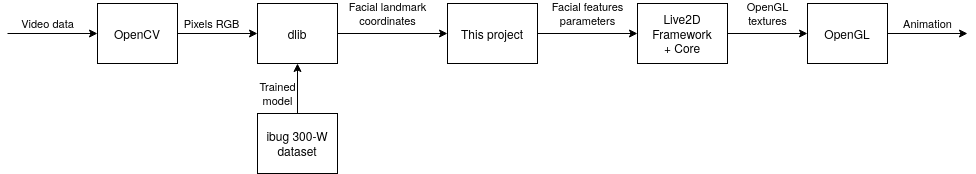

The diagram above was exported from draw.io. Its source (the exported page's mxGraphModel, read from the mxfile embedded in the PNG):
<mxGraphModel dx="936" dy="557" grid="1" gridSize="10" guides="1" tooltips="1" connect="1" arrows="1" fold="1" page="1" pageScale="1" pageWidth="3300" pageHeight="4681" math="0" shadow="0">
  <root>
    <mxCell id="0" />
    <mxCell id="1" parent="0" />
    <mxCell id="6LkiZjahE8e2sETPZlYp-11" value="Pixels RGB" style="edgeStyle=orthogonalEdgeStyle;rounded=0;orthogonalLoop=1;jettySize=auto;html=1;exitX=1;exitY=0.5;exitDx=0;exitDy=0;" edge="1" parent="1" source="6LkiZjahE8e2sETPZlYp-1" target="6LkiZjahE8e2sETPZlYp-2">
      <mxGeometry x="-0.1429" y="10" relative="1" as="geometry">
        <mxPoint as="offset" />
      </mxGeometry>
    </mxCell>
    <mxCell id="6LkiZjahE8e2sETPZlYp-1" value="OpenCV" style="rounded=0;whiteSpace=wrap;html=1;" vertex="1" parent="1">
      <mxGeometry x="120" y="260" width="80" height="60" as="geometry" />
    </mxCell>
    <mxCell id="6LkiZjahE8e2sETPZlYp-12" style="edgeStyle=orthogonalEdgeStyle;rounded=0;orthogonalLoop=1;jettySize=auto;html=1;exitX=1;exitY=0.5;exitDx=0;exitDy=0;entryX=0;entryY=0.5;entryDx=0;entryDy=0;" edge="1" parent="1" source="6LkiZjahE8e2sETPZlYp-2" target="6LkiZjahE8e2sETPZlYp-3">
      <mxGeometry relative="1" as="geometry" />
    </mxCell>
    <mxCell id="6LkiZjahE8e2sETPZlYp-13" value="&lt;div&gt;Facial landmark&lt;/div&gt;&lt;div&gt;coordinates&lt;br&gt;&lt;/div&gt;" style="edgeLabel;html=1;align=center;verticalAlign=middle;resizable=0;points=[];" vertex="1" connectable="0" parent="6LkiZjahE8e2sETPZlYp-12">
      <mxGeometry x="-0.2" relative="1" as="geometry">
        <mxPoint x="5.86" y="-20" as="offset" />
      </mxGeometry>
    </mxCell>
    <mxCell id="6LkiZjahE8e2sETPZlYp-2" value="dlib" style="rounded=0;whiteSpace=wrap;html=1;" vertex="1" parent="1">
      <mxGeometry x="280" y="260" width="80" height="60" as="geometry" />
    </mxCell>
    <mxCell id="6LkiZjahE8e2sETPZlYp-15" value="&lt;div&gt;Facial features&lt;/div&gt;&lt;div&gt;parameters&lt;br&gt;&lt;/div&gt;" style="edgeStyle=orthogonalEdgeStyle;rounded=0;orthogonalLoop=1;jettySize=auto;html=1;exitX=1;exitY=0.5;exitDx=0;exitDy=0;entryX=0;entryY=0.5;entryDx=0;entryDy=0;" edge="1" parent="1" source="6LkiZjahE8e2sETPZlYp-3" target="6LkiZjahE8e2sETPZlYp-4">
      <mxGeometry y="20" relative="1" as="geometry">
        <mxPoint as="offset" />
      </mxGeometry>
    </mxCell>
    <mxCell id="6LkiZjahE8e2sETPZlYp-3" value="This project" style="rounded=0;whiteSpace=wrap;html=1;" vertex="1" parent="1">
      <mxGeometry x="470" y="260" width="90" height="60" as="geometry" />
    </mxCell>
    <mxCell id="6LkiZjahE8e2sETPZlYp-16" style="edgeStyle=orthogonalEdgeStyle;rounded=0;orthogonalLoop=1;jettySize=auto;html=1;exitX=1;exitY=0.5;exitDx=0;exitDy=0;entryX=0;entryY=0.5;entryDx=0;entryDy=0;" edge="1" parent="1" source="6LkiZjahE8e2sETPZlYp-4" target="6LkiZjahE8e2sETPZlYp-6">
      <mxGeometry relative="1" as="geometry" />
    </mxCell>
    <mxCell id="6LkiZjahE8e2sETPZlYp-17" value="&lt;div&gt;OpenGL&lt;/div&gt;&lt;div&gt;textures&lt;br&gt;&lt;/div&gt;" style="edgeLabel;html=1;align=center;verticalAlign=middle;resizable=0;points=[];" vertex="1" connectable="0" parent="6LkiZjahE8e2sETPZlYp-16">
      <mxGeometry x="-0.2256" y="2" relative="1" as="geometry">
        <mxPoint x="8.969999999999999" y="-18" as="offset" />
      </mxGeometry>
    </mxCell>
    <mxCell id="6LkiZjahE8e2sETPZlYp-4" value="&lt;div&gt;Live2D&lt;/div&gt;&lt;div&gt;Framework&lt;/div&gt;&lt;div&gt;+ Core&lt;br&gt;&lt;/div&gt;" style="rounded=0;whiteSpace=wrap;html=1;" vertex="1" parent="1">
      <mxGeometry x="660" y="260" width="90" height="60" as="geometry" />
    </mxCell>
    <mxCell id="6LkiZjahE8e2sETPZlYp-18" value="&lt;div&gt;Trained&lt;/div&gt;&lt;div&gt;model&lt;br&gt;&lt;/div&gt;" style="edgeStyle=orthogonalEdgeStyle;rounded=0;orthogonalLoop=1;jettySize=auto;html=1;exitX=0.5;exitY=0;exitDx=0;exitDy=0;entryX=0.5;entryY=1;entryDx=0;entryDy=0;" edge="1" parent="1" source="6LkiZjahE8e2sETPZlYp-5" target="6LkiZjahE8e2sETPZlYp-2">
      <mxGeometry x="-0.2" y="20" relative="1" as="geometry">
        <mxPoint as="offset" />
      </mxGeometry>
    </mxCell>
    <mxCell id="6LkiZjahE8e2sETPZlYp-5" value="&lt;div&gt;ibug 300-W&lt;/div&gt;&lt;div&gt;dataset&lt;/div&gt;" style="rounded=0;whiteSpace=wrap;html=1;" vertex="1" parent="1">
      <mxGeometry x="280" y="370" width="80" height="60" as="geometry" />
    </mxCell>
    <mxCell id="6LkiZjahE8e2sETPZlYp-6" value="OpenGL" style="rounded=0;whiteSpace=wrap;html=1;" vertex="1" parent="1">
      <mxGeometry x="830" y="260" width="80" height="60" as="geometry" />
    </mxCell>
    <mxCell id="6LkiZjahE8e2sETPZlYp-9" value="" style="endArrow=classic;html=1;entryX=0;entryY=0.5;entryDx=0;entryDy=0;" edge="1" parent="1" target="6LkiZjahE8e2sETPZlYp-1">
      <mxGeometry width="50" height="50" relative="1" as="geometry">
        <mxPoint x="30" y="290" as="sourcePoint" />
        <mxPoint x="440" y="360" as="targetPoint" />
      </mxGeometry>
    </mxCell>
    <mxCell id="6LkiZjahE8e2sETPZlYp-10" value="&lt;div&gt;Video data&lt;/div&gt;" style="edgeLabel;html=1;align=center;verticalAlign=middle;resizable=0;points=[];" vertex="1" connectable="0" parent="6LkiZjahE8e2sETPZlYp-9">
      <mxGeometry x="-0.3556" y="1" relative="1" as="geometry">
        <mxPoint x="11" y="-9" as="offset" />
      </mxGeometry>
    </mxCell>
    <mxCell id="6LkiZjahE8e2sETPZlYp-20" value="" style="endArrow=classic;html=1;exitX=1;exitY=0.5;exitDx=0;exitDy=0;" edge="1" parent="1" source="6LkiZjahE8e2sETPZlYp-6">
      <mxGeometry width="50" height="50" relative="1" as="geometry">
        <mxPoint x="560" y="410" as="sourcePoint" />
        <mxPoint x="990" y="290" as="targetPoint" />
      </mxGeometry>
    </mxCell>
    <mxCell id="6LkiZjahE8e2sETPZlYp-21" value="&lt;div&gt;Animation&lt;/div&gt;" style="edgeLabel;html=1;align=center;verticalAlign=middle;resizable=0;points=[];" vertex="1" connectable="0" parent="6LkiZjahE8e2sETPZlYp-20">
      <mxGeometry x="-0.2017" y="-3" relative="1" as="geometry">
        <mxPoint x="8.28" y="-13" as="offset" />
      </mxGeometry>
    </mxCell>
  </root>
</mxGraphModel>